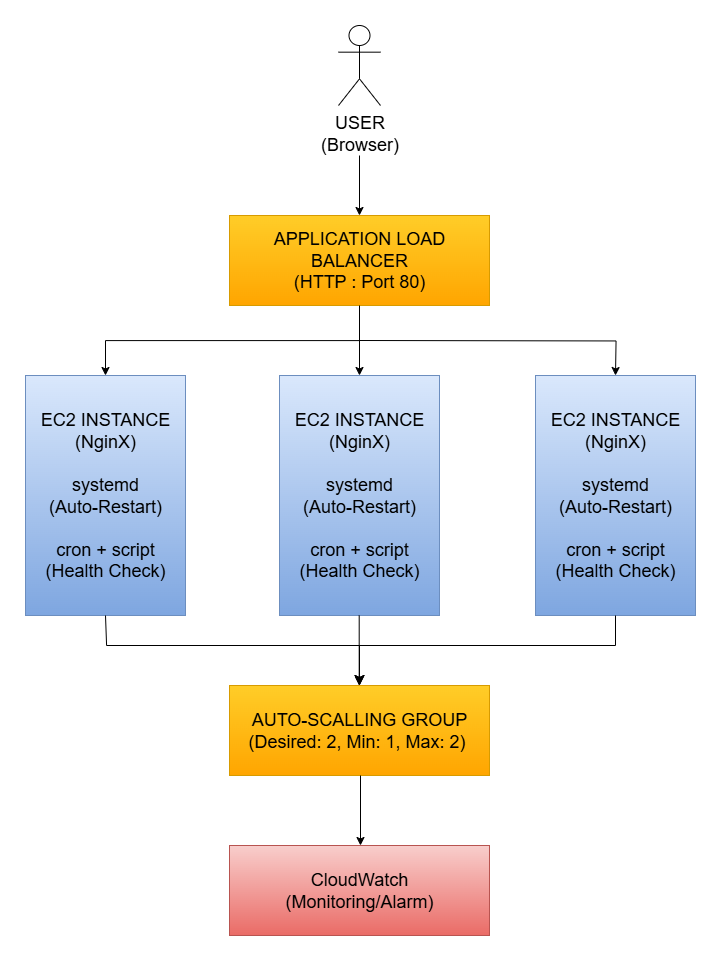

The diagram above was exported from draw.io. Its source (the exported page's mxGraphModel, read from the mxfile embedded in the PNG):
<mxGraphModel dx="1895" dy="1218" grid="1" gridSize="10" guides="1" tooltips="1" connect="1" arrows="1" fold="1" page="1" pageScale="1" pageWidth="827" pageHeight="1169" math="0" shadow="0" adaptiveColors="simple">
  <root>
    <mxCell id="0" />
    <mxCell id="1" parent="0" />
    <mxCell id="JHkSwPcaFKkTyr3-hHfl-20" value="" style="edgeStyle=orthogonalEdgeStyle;rounded=0;orthogonalLoop=1;jettySize=auto;html=1;entryX=0.5;entryY=0;entryDx=0;entryDy=0;exitX=0.5;exitY=1;exitDx=0;exitDy=0;labelBackgroundColor=none;fontColor=default;" edge="1" parent="1" source="JHkSwPcaFKkTyr3-hHfl-2" target="JHkSwPcaFKkTyr3-hHfl-3">
      <mxGeometry relative="1" as="geometry" />
    </mxCell>
    <mxCell id="JHkSwPcaFKkTyr3-hHfl-2" value="APPLICATION LOAD BALANCER&lt;div&gt;(HTTP : Port 80)&lt;/div&gt;" style="rounded=0;whiteSpace=wrap;html=1;fontSize=18;labelBackgroundColor=none;fillStyle=auto;fillColor=#ffcd28;strokeColor=#d79b00;gradientColor=#ffa500;" vertex="1" parent="1">
      <mxGeometry x="283" y="300" width="260" height="90" as="geometry" />
    </mxCell>
    <mxCell id="JHkSwPcaFKkTyr3-hHfl-3" value="EC2 INSTANCE&lt;div&gt;(NginX)&lt;/div&gt;&lt;div&gt;&lt;br&gt;&lt;/div&gt;&lt;div&gt;systemd&lt;/div&gt;&lt;div&gt;(Auto-Restart)&lt;/div&gt;&lt;div&gt;&lt;br&gt;&lt;/div&gt;&lt;div&gt;cron + script&lt;/div&gt;&lt;div&gt;(Health Check)&lt;/div&gt;" style="rounded=0;whiteSpace=wrap;html=1;fontSize=18;labelBackgroundColor=none;fillColor=#dae8fc;gradientColor=#7ea6e0;strokeColor=#6c8ebf;" vertex="1" parent="1">
      <mxGeometry x="79" y="460" width="160" height="240" as="geometry" />
    </mxCell>
    <mxCell id="JHkSwPcaFKkTyr3-hHfl-6" value="EC2 INSTANCE&lt;div&gt;(NginX)&lt;/div&gt;&lt;div&gt;&lt;br&gt;&lt;/div&gt;&lt;div&gt;systemd&lt;/div&gt;&lt;div&gt;(Auto-Restart)&lt;/div&gt;&lt;div&gt;&lt;br&gt;&lt;/div&gt;&lt;div&gt;cron + script&lt;/div&gt;&lt;div&gt;(Health Check)&lt;/div&gt;" style="rounded=0;whiteSpace=wrap;html=1;fontSize=18;labelBackgroundColor=none;fillColor=#dae8fc;gradientColor=#7ea6e0;strokeColor=#6c8ebf;" vertex="1" parent="1">
      <mxGeometry x="333" y="460" width="160" height="240" as="geometry" />
    </mxCell>
    <mxCell id="JHkSwPcaFKkTyr3-hHfl-7" value="EC2 INSTANCE&lt;div&gt;(NginX)&lt;/div&gt;&lt;div&gt;&lt;br&gt;&lt;/div&gt;&lt;div&gt;systemd&lt;/div&gt;&lt;div&gt;(Auto-Restart)&lt;/div&gt;&lt;div&gt;&lt;br&gt;&lt;/div&gt;&lt;div&gt;cron + script&lt;/div&gt;&lt;div&gt;(Health Check)&lt;/div&gt;" style="rounded=0;whiteSpace=wrap;html=1;fontSize=18;labelBackgroundColor=none;fillColor=#dae8fc;gradientColor=#7ea6e0;strokeColor=#6c8ebf;" vertex="1" parent="1">
      <mxGeometry x="589" y="460" width="160" height="240" as="geometry" />
    </mxCell>
    <mxCell id="JHkSwPcaFKkTyr3-hHfl-8" value="AUTO-SCALLING GROUP&lt;div&gt;(Desired: 2, Min: 1, Max: 2)&amp;nbsp;&lt;/div&gt;" style="rounded=0;whiteSpace=wrap;html=1;fontSize=18;labelBackgroundColor=none;fillColor=#ffcd28;gradientColor=#ffa500;strokeColor=#d79b00;" vertex="1" parent="1">
      <mxGeometry x="283" y="770" width="260" height="90" as="geometry" />
    </mxCell>
    <mxCell id="JHkSwPcaFKkTyr3-hHfl-9" value="CloudWatch       &lt;div&gt;(Monitoring/Alarm)&lt;/div&gt;" style="rounded=0;whiteSpace=wrap;html=1;fontSize=18;labelBackgroundColor=none;fillColor=#f8cecc;gradientColor=#ea6b66;strokeColor=#b85450;" vertex="1" parent="1">
      <mxGeometry x="283" y="930" width="260" height="90" as="geometry" />
    </mxCell>
    <mxCell id="JHkSwPcaFKkTyr3-hHfl-10" value="USER&lt;br&gt;(Browser)" style="shape=umlActor;verticalLabelPosition=bottom;verticalAlign=top;html=1;fontSize=18;labelBackgroundColor=none;" vertex="1" parent="1">
      <mxGeometry x="392" y="110" width="42" height="80" as="geometry" />
    </mxCell>
    <mxCell id="JHkSwPcaFKkTyr3-hHfl-15" value="" style="edgeStyle=none;orthogonalLoop=1;jettySize=auto;html=1;rounded=0;entryX=0.5;entryY=0;entryDx=0;entryDy=0;labelBackgroundColor=none;fontColor=default;" edge="1" parent="1" target="JHkSwPcaFKkTyr3-hHfl-2">
      <mxGeometry width="100" relative="1" as="geometry">
        <mxPoint x="413" y="240" as="sourcePoint" />
        <mxPoint x="470" y="160" as="targetPoint" />
        <Array as="points" />
      </mxGeometry>
    </mxCell>
    <mxCell id="JHkSwPcaFKkTyr3-hHfl-21" value="" style="edgeStyle=orthogonalEdgeStyle;rounded=0;orthogonalLoop=1;jettySize=auto;html=1;entryX=0.5;entryY=0;entryDx=0;entryDy=0;exitX=0.5;exitY=1;exitDx=0;exitDy=0;labelBackgroundColor=none;fontColor=default;" edge="1" parent="1" source="JHkSwPcaFKkTyr3-hHfl-2" target="JHkSwPcaFKkTyr3-hHfl-6">
      <mxGeometry relative="1" as="geometry">
        <mxPoint x="420" y="400" as="sourcePoint" />
        <mxPoint x="380" y="490" as="targetPoint" />
      </mxGeometry>
    </mxCell>
    <mxCell id="JHkSwPcaFKkTyr3-hHfl-23" value="" style="edgeStyle=orthogonalEdgeStyle;rounded=0;orthogonalLoop=1;jettySize=auto;html=1;labelBackgroundColor=none;fontColor=default;" edge="1" parent="1">
      <mxGeometry relative="1" as="geometry">
        <mxPoint x="413" y="425" as="sourcePoint" />
        <mxPoint x="669" y="460" as="targetPoint" />
      </mxGeometry>
    </mxCell>
    <mxCell id="JHkSwPcaFKkTyr3-hHfl-26" value="" style="edgeStyle=orthogonalEdgeStyle;rounded=0;orthogonalLoop=1;jettySize=auto;html=1;entryX=0.5;entryY=0;entryDx=0;entryDy=0;exitX=0.5;exitY=1;exitDx=0;exitDy=0;labelBackgroundColor=none;fontColor=default;" edge="1" parent="1">
      <mxGeometry relative="1" as="geometry">
        <mxPoint x="412.7" y="700" as="sourcePoint" />
        <mxPoint x="412.7" y="770" as="targetPoint" />
      </mxGeometry>
    </mxCell>
    <mxCell id="JHkSwPcaFKkTyr3-hHfl-33" value="" style="edgeStyle=segmentEdgeStyle;endArrow=classic;html=1;curved=0;rounded=0;endSize=8;startSize=8;sourcePerimeterSpacing=0;targetPerimeterSpacing=0;exitX=0.5;exitY=1;exitDx=0;exitDy=0;entryX=0.5;entryY=0;entryDx=0;entryDy=0;labelBackgroundColor=none;fontColor=default;" edge="1" parent="1" source="JHkSwPcaFKkTyr3-hHfl-3" target="JHkSwPcaFKkTyr3-hHfl-8">
      <mxGeometry width="100" relative="1" as="geometry">
        <mxPoint x="170" y="450" as="sourcePoint" />
        <mxPoint x="411.4820000000002" y="734" as="targetPoint" />
        <Array as="points">
          <mxPoint x="160" y="700" />
          <mxPoint x="160" y="730" />
          <mxPoint x="413" y="730" />
        </Array>
      </mxGeometry>
    </mxCell>
    <mxCell id="JHkSwPcaFKkTyr3-hHfl-38" value="" style="edgeStyle=segmentEdgeStyle;endArrow=classic;html=1;curved=0;rounded=0;endSize=8;startSize=8;sourcePerimeterSpacing=0;targetPerimeterSpacing=0;exitX=0.5;exitY=1;exitDx=0;exitDy=0;entryX=0.5;entryY=0;entryDx=0;entryDy=0;labelBackgroundColor=none;fontColor=default;" edge="1" parent="1" source="JHkSwPcaFKkTyr3-hHfl-7" target="JHkSwPcaFKkTyr3-hHfl-8">
      <mxGeometry width="100" relative="1" as="geometry">
        <mxPoint x="550" y="880" as="sourcePoint" />
        <mxPoint x="804" y="950" as="targetPoint" />
        <Array as="points">
          <mxPoint x="669" y="730" />
          <mxPoint x="413" y="730" />
        </Array>
      </mxGeometry>
    </mxCell>
    <mxCell id="JHkSwPcaFKkTyr3-hHfl-39" value="" style="edgeStyle=orthogonalEdgeStyle;rounded=0;orthogonalLoop=1;jettySize=auto;html=1;entryX=0.5;entryY=0;entryDx=0;entryDy=0;labelBackgroundColor=none;fontColor=default;" edge="1" parent="1">
      <mxGeometry relative="1" as="geometry">
        <mxPoint x="414" y="860" as="sourcePoint" />
        <mxPoint x="414" y="930" as="targetPoint" />
      </mxGeometry>
    </mxCell>
  </root>
</mxGraphModel>